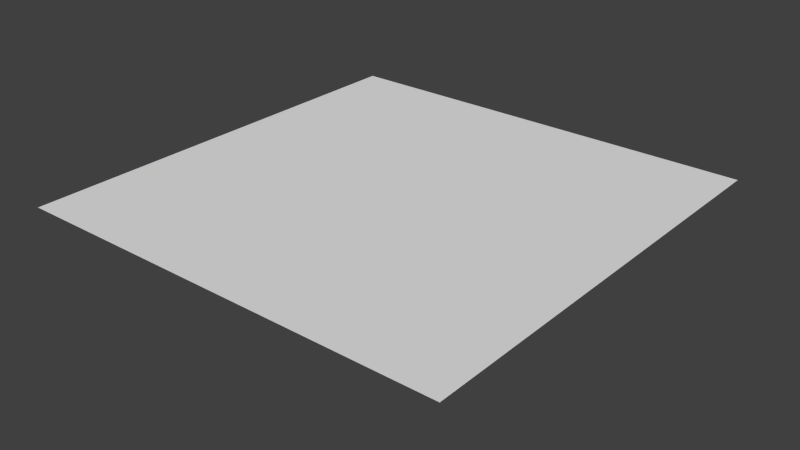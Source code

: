 # Source: butterfly.blend  (saved by Blender 2.74.0; exported with 4.5.12 LTS)
import bpy
from mathutils import Matrix  # noqa: F401  (used for matrix-valued properties, if any)

bpy.ops.wm.read_factory_settings(use_empty=True)
scene = bpy.context.scene
scene.name = 'Scene'

# ---- collections
col_collection_1 = bpy.data.collections.new('Collection 1'); scene.collection.children.link(col_collection_1)

# ---- world
world_world = bpy.data.worlds.new('World'); scene.world = world_world
world_world.color = (0.05088, 0.05088, 0.05088)
world_world.use_sun_shadow = False
world_world.sun_shadow_jitter_overblur = 0.0
world_world.cycles.sampling_method = 'MANUAL'
world_world.cycles.sample_map_resolution = 256

# ---- meshes
me_plane_003 = bpy.data.meshes.new('Plane.003')
me_plane_003.from_pydata([(-0.5, -0.5, 0.0), (0.5, -0.5, 0.0), (-0.5, 0.0, 0.0), (0.5, 0.0, 0.0), (-0.5, 0.0, 0.0), (0.5, 0.0, 0.0), (-0.5, 0.5, 0.0), (0.5, 0.5, 0.0)], [], [(0, 1, 3, 2), (4, 5, 7, 6)])
_uv = me_plane_003.uv_layers.new(name='UVMap')
_uv.uv.foreach_set('vector', [0.2031, 0.2194, 0.7655, 0.2194, 0.7655, 0.5006, 0.2031, 0.5006, 0.2031, 0.5006, 0.7655, 0.5006, 0.7655, 0.7817, 0.2031, 0.7817])
_ca = me_plane_003.color_attributes.new('Col', 'BYTE_COLOR', 'CORNER')
_ca.data.foreach_set('color', [1.0, 1.0, 1.0, 1.0, 1.0, 1.0, 1.0, 1.0, 1.0, 1.0, 1.0, 1.0, 1.0, 1.0, 1.0, 1.0, 1.0, 1.0, 1.0, 1.0, 1.0, 1.0, 1.0, 1.0, 1.0, 1.0, 1.0, 1.0, 1.0, 1.0, 1.0, 1.0])
me_plane_003.use_remesh_preserve_volume = False
me_plane_003.use_remesh_preserve_attributes = False
me_plane_003.use_mirror_vertex_groups = False
me_plane_003.update()
arm_armature = bpy.data.armatures.new('Armature')  # bones are not reproduced

# ---- objects
ob_armature = bpy.data.objects.new('Armature', arm_armature)
ob_plane_002 = bpy.data.objects.new('Plane.002', me_plane_003)

# ---- transforms, parenting, visibility, modifiers, constraints
ob_armature.location = (0.0, 0.0, 0.0)
ob_armature.show_in_front = True
ob_armature.lineart.crease_threshold = 0.0
ob_plane_002.parent = ob_armature
ob_plane_002.location = (0.0, 0.0, 0.0)
ob_plane_002.lineart.crease_threshold = 0.0
_vg = ob_plane_002.vertex_groups.new(name='Right Wing')
_vg.add([0, 1, 2, 3], 1.0, 'REPLACE')
_vg = ob_plane_002.vertex_groups.new(name='Left Wing')
for _i, _w in zip([4, 5, 6, 7], [0.9999, 1.0, 1.0, 1.0]): _vg.add([_i], _w, 'REPLACE')
_m = ob_plane_002.modifiers.new('Armature', 'ARMATURE')
_m.object = ob_armature

# ---- collection membership
col_collection_1.objects.link(ob_armature)
col_collection_1.objects.link(ob_plane_002)

# ---- scene / render settings (as saved in the file)
scene.frame_start = 1; scene.frame_end = 16; scene.frame_set(6)
scene.render.engine = 'CYCLES'
scene.render.resolution_percentage = 50
scene.render.dither_intensity = 0.0
scene.cycles.use_denoising = False
scene.cycles.samples = 10
scene.cycles.sampling_pattern = 'TABULATED_SOBOL'
scene.cycles.light_sampling_threshold = 0.0
scene.cycles.use_adaptive_sampling = False
scene.cycles.use_light_tree = False
scene.cycles.blur_glossy = 0.0
scene.cycles.pixel_filter_type = 'GAUSSIAN'
scene.cycles.sample_clamp_indirect = 0.0
scene.view_settings.view_transform = 'Standard'
bpy.context.view_layer.update()

# ---- added for rendering (the .blend has no active camera and no usable light): camera, sun
cam_auto = bpy.data.cameras.new('AutoCamera')
cam_auto.lens = 50.0
cam_auto.sensor_width = 36.0
cam_auto.clip_end = 1000.0
ob_auto_camera = bpy.data.objects.new('AutoCamera', cam_auto)
scene.collection.objects.link(ob_auto_camera)
ob_auto_camera.location = (1.29882, -1.5485, 0.963653)
ob_auto_camera.rotation_euler = (1.09748, -7.21219e-08, 0.694738)
scene.camera = ob_auto_camera
light_auto_sun = bpy.data.lights.new('AutoSun', 'SUN')
light_auto_sun.energy = 3.0
light_auto_sun.angle = 0.0523599
ob_auto_sun = bpy.data.objects.new('AutoSun', light_auto_sun)
scene.collection.objects.link(ob_auto_sun)
ob_auto_sun.rotation_euler = (0.872665, 0.174533, 0.523599)
bpy.context.view_layer.update()
